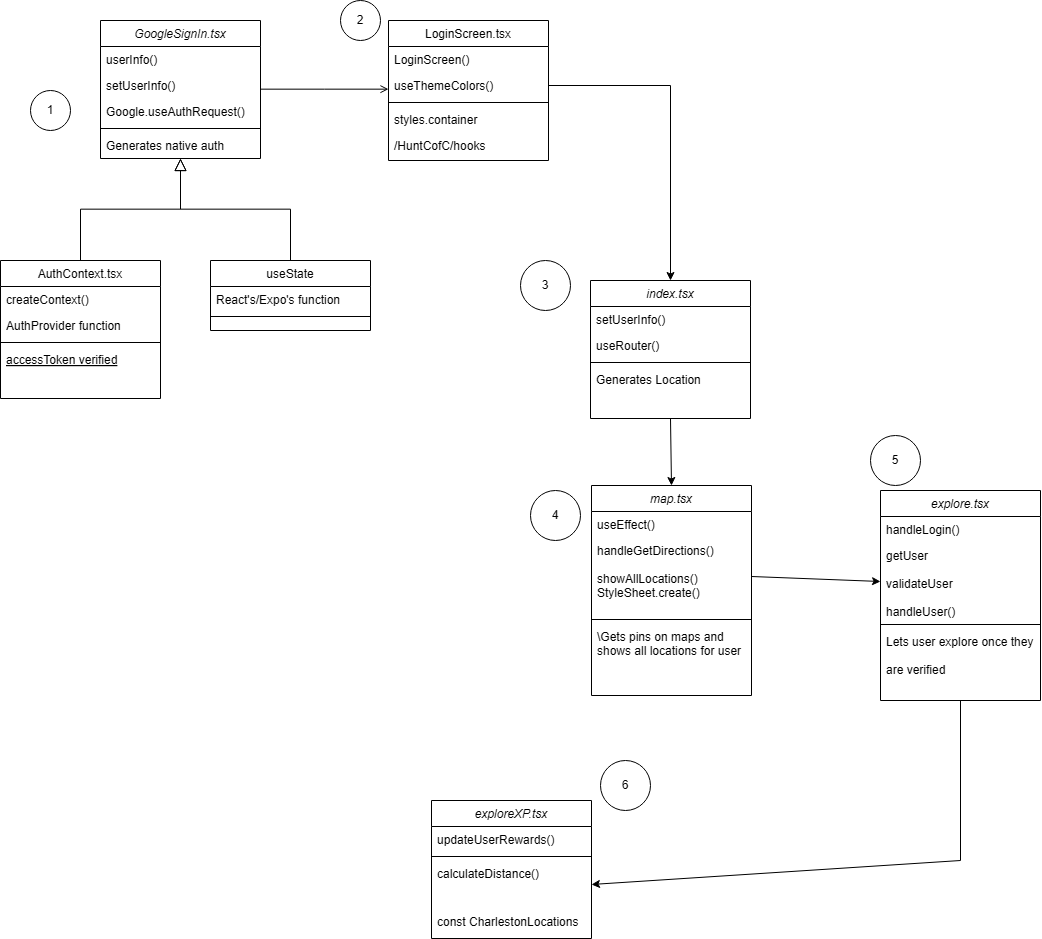

The diagram above was exported from draw.io. Its source (the exported page's mxGraphModel, read from the mxfile embedded in the PNG):
<mxGraphModel dx="1158" dy="1238" grid="1" gridSize="10" guides="1" tooltips="1" connect="1" arrows="1" fold="1" page="1" pageScale="1" pageWidth="827" pageHeight="1169" math="0" shadow="0">
  <root>
    <mxCell id="WIyWlLk6GJQsqaUBKTNV-0" />
    <mxCell id="WIyWlLk6GJQsqaUBKTNV-1" parent="WIyWlLk6GJQsqaUBKTNV-0" />
    <mxCell id="zkfFHV4jXpPFQw0GAbJ--0" value="GoogleSignIn.tsx" style="swimlane;fontStyle=2;align=center;verticalAlign=top;childLayout=stackLayout;horizontal=1;startSize=26;horizontalStack=0;resizeParent=1;resizeLast=0;collapsible=1;marginBottom=0;rounded=0;shadow=0;strokeWidth=1;" parent="WIyWlLk6GJQsqaUBKTNV-1" vertex="1">
      <mxGeometry x="220" y="120" width="160" height="138" as="geometry">
        <mxRectangle x="230" y="140" width="160" height="26" as="alternateBounds" />
      </mxGeometry>
    </mxCell>
    <mxCell id="zkfFHV4jXpPFQw0GAbJ--1" value="userInfo()" style="text;align=left;verticalAlign=top;spacingLeft=4;spacingRight=4;overflow=hidden;rotatable=0;points=[[0,0.5],[1,0.5]];portConstraint=eastwest;" parent="zkfFHV4jXpPFQw0GAbJ--0" vertex="1">
      <mxGeometry y="26" width="160" height="26" as="geometry" />
    </mxCell>
    <mxCell id="zkfFHV4jXpPFQw0GAbJ--2" value="setUserInfo()" style="text;align=left;verticalAlign=top;spacingLeft=4;spacingRight=4;overflow=hidden;rotatable=0;points=[[0,0.5],[1,0.5]];portConstraint=eastwest;rounded=0;shadow=0;html=0;" parent="zkfFHV4jXpPFQw0GAbJ--0" vertex="1">
      <mxGeometry y="52" width="160" height="26" as="geometry" />
    </mxCell>
    <mxCell id="zkfFHV4jXpPFQw0GAbJ--3" value="Google.useAuthRequest()" style="text;align=left;verticalAlign=top;spacingLeft=4;spacingRight=4;overflow=hidden;rotatable=0;points=[[0,0.5],[1,0.5]];portConstraint=eastwest;rounded=0;shadow=0;html=0;" parent="zkfFHV4jXpPFQw0GAbJ--0" vertex="1">
      <mxGeometry y="78" width="160" height="26" as="geometry" />
    </mxCell>
    <mxCell id="zkfFHV4jXpPFQw0GAbJ--4" value="" style="line;html=1;strokeWidth=1;align=left;verticalAlign=middle;spacingTop=-1;spacingLeft=3;spacingRight=3;rotatable=0;labelPosition=right;points=[];portConstraint=eastwest;" parent="zkfFHV4jXpPFQw0GAbJ--0" vertex="1">
      <mxGeometry y="104" width="160" height="8" as="geometry" />
    </mxCell>
    <mxCell id="zkfFHV4jXpPFQw0GAbJ--5" value="Generates native auth" style="text;align=left;verticalAlign=top;spacingLeft=4;spacingRight=4;overflow=hidden;rotatable=0;points=[[0,0.5],[1,0.5]];portConstraint=eastwest;" parent="zkfFHV4jXpPFQw0GAbJ--0" vertex="1">
      <mxGeometry y="112" width="160" height="26" as="geometry" />
    </mxCell>
    <mxCell id="zkfFHV4jXpPFQw0GAbJ--6" value="AuthContext.tsx" style="swimlane;fontStyle=0;align=center;verticalAlign=top;childLayout=stackLayout;horizontal=1;startSize=26;horizontalStack=0;resizeParent=1;resizeLast=0;collapsible=1;marginBottom=0;rounded=0;shadow=0;strokeWidth=1;" parent="WIyWlLk6GJQsqaUBKTNV-1" vertex="1">
      <mxGeometry x="120" y="360" width="160" height="138" as="geometry">
        <mxRectangle x="130" y="380" width="160" height="26" as="alternateBounds" />
      </mxGeometry>
    </mxCell>
    <mxCell id="zkfFHV4jXpPFQw0GAbJ--7" value="createContext()" style="text;align=left;verticalAlign=top;spacingLeft=4;spacingRight=4;overflow=hidden;rotatable=0;points=[[0,0.5],[1,0.5]];portConstraint=eastwest;" parent="zkfFHV4jXpPFQw0GAbJ--6" vertex="1">
      <mxGeometry y="26" width="160" height="26" as="geometry" />
    </mxCell>
    <mxCell id="zkfFHV4jXpPFQw0GAbJ--8" value="AuthProvider function" style="text;align=left;verticalAlign=top;spacingLeft=4;spacingRight=4;overflow=hidden;rotatable=0;points=[[0,0.5],[1,0.5]];portConstraint=eastwest;rounded=0;shadow=0;html=0;" parent="zkfFHV4jXpPFQw0GAbJ--6" vertex="1">
      <mxGeometry y="52" width="160" height="26" as="geometry" />
    </mxCell>
    <mxCell id="zkfFHV4jXpPFQw0GAbJ--9" value="" style="line;html=1;strokeWidth=1;align=left;verticalAlign=middle;spacingTop=-1;spacingLeft=3;spacingRight=3;rotatable=0;labelPosition=right;points=[];portConstraint=eastwest;" parent="zkfFHV4jXpPFQw0GAbJ--6" vertex="1">
      <mxGeometry y="78" width="160" height="8" as="geometry" />
    </mxCell>
    <mxCell id="zkfFHV4jXpPFQw0GAbJ--10" value="accessToken verified" style="text;align=left;verticalAlign=top;spacingLeft=4;spacingRight=4;overflow=hidden;rotatable=0;points=[[0,0.5],[1,0.5]];portConstraint=eastwest;fontStyle=4" parent="zkfFHV4jXpPFQw0GAbJ--6" vertex="1">
      <mxGeometry y="86" width="160" height="26" as="geometry" />
    </mxCell>
    <mxCell id="zkfFHV4jXpPFQw0GAbJ--12" value="" style="endArrow=block;endSize=10;endFill=0;shadow=0;strokeWidth=1;rounded=0;curved=0;edgeStyle=elbowEdgeStyle;elbow=vertical;" parent="WIyWlLk6GJQsqaUBKTNV-1" source="zkfFHV4jXpPFQw0GAbJ--6" target="zkfFHV4jXpPFQw0GAbJ--0" edge="1">
      <mxGeometry width="160" relative="1" as="geometry">
        <mxPoint x="200" y="203" as="sourcePoint" />
        <mxPoint x="200" y="203" as="targetPoint" />
      </mxGeometry>
    </mxCell>
    <mxCell id="zkfFHV4jXpPFQw0GAbJ--13" value="useState" style="swimlane;fontStyle=0;align=center;verticalAlign=top;childLayout=stackLayout;horizontal=1;startSize=26;horizontalStack=0;resizeParent=1;resizeLast=0;collapsible=1;marginBottom=0;rounded=0;shadow=0;strokeWidth=1;" parent="WIyWlLk6GJQsqaUBKTNV-1" vertex="1">
      <mxGeometry x="330" y="360" width="160" height="70" as="geometry">
        <mxRectangle x="340" y="380" width="170" height="26" as="alternateBounds" />
      </mxGeometry>
    </mxCell>
    <mxCell id="zkfFHV4jXpPFQw0GAbJ--14" value="React's/Expo's function" style="text;align=left;verticalAlign=top;spacingLeft=4;spacingRight=4;overflow=hidden;rotatable=0;points=[[0,0.5],[1,0.5]];portConstraint=eastwest;" parent="zkfFHV4jXpPFQw0GAbJ--13" vertex="1">
      <mxGeometry y="26" width="160" height="26" as="geometry" />
    </mxCell>
    <mxCell id="zkfFHV4jXpPFQw0GAbJ--15" value="" style="line;html=1;strokeWidth=1;align=left;verticalAlign=middle;spacingTop=-1;spacingLeft=3;spacingRight=3;rotatable=0;labelPosition=right;points=[];portConstraint=eastwest;" parent="zkfFHV4jXpPFQw0GAbJ--13" vertex="1">
      <mxGeometry y="52" width="160" height="8" as="geometry" />
    </mxCell>
    <mxCell id="zkfFHV4jXpPFQw0GAbJ--16" value="" style="endArrow=block;endSize=10;endFill=0;shadow=0;strokeWidth=1;rounded=0;curved=0;edgeStyle=elbowEdgeStyle;elbow=vertical;" parent="WIyWlLk6GJQsqaUBKTNV-1" source="zkfFHV4jXpPFQw0GAbJ--13" target="zkfFHV4jXpPFQw0GAbJ--0" edge="1">
      <mxGeometry width="160" relative="1" as="geometry">
        <mxPoint x="210" y="373" as="sourcePoint" />
        <mxPoint x="310" y="271" as="targetPoint" />
      </mxGeometry>
    </mxCell>
    <mxCell id="zkfFHV4jXpPFQw0GAbJ--17" value="LoginScreen.tsx" style="swimlane;fontStyle=0;align=center;verticalAlign=top;childLayout=stackLayout;horizontal=1;startSize=26;horizontalStack=0;resizeParent=1;resizeLast=0;collapsible=1;marginBottom=0;rounded=0;shadow=0;strokeWidth=1;" parent="WIyWlLk6GJQsqaUBKTNV-1" vertex="1">
      <mxGeometry x="508" y="120" width="160" height="140" as="geometry">
        <mxRectangle x="550" y="140" width="160" height="26" as="alternateBounds" />
      </mxGeometry>
    </mxCell>
    <mxCell id="zkfFHV4jXpPFQw0GAbJ--19" value="LoginScreen()" style="text;align=left;verticalAlign=top;spacingLeft=4;spacingRight=4;overflow=hidden;rotatable=0;points=[[0,0.5],[1,0.5]];portConstraint=eastwest;rounded=0;shadow=0;html=0;" parent="zkfFHV4jXpPFQw0GAbJ--17" vertex="1">
      <mxGeometry y="26" width="160" height="26" as="geometry" />
    </mxCell>
    <mxCell id="zkfFHV4jXpPFQw0GAbJ--21" value="useThemeColors()" style="text;align=left;verticalAlign=top;spacingLeft=4;spacingRight=4;overflow=hidden;rotatable=0;points=[[0,0.5],[1,0.5]];portConstraint=eastwest;rounded=0;shadow=0;html=0;" parent="zkfFHV4jXpPFQw0GAbJ--17" vertex="1">
      <mxGeometry y="52" width="160" height="26" as="geometry" />
    </mxCell>
    <mxCell id="zkfFHV4jXpPFQw0GAbJ--23" value="" style="line;html=1;strokeWidth=1;align=left;verticalAlign=middle;spacingTop=-1;spacingLeft=3;spacingRight=3;rotatable=0;labelPosition=right;points=[];portConstraint=eastwest;" parent="zkfFHV4jXpPFQw0GAbJ--17" vertex="1">
      <mxGeometry y="78" width="160" height="8" as="geometry" />
    </mxCell>
    <mxCell id="zkfFHV4jXpPFQw0GAbJ--24" value="styles.container" style="text;align=left;verticalAlign=top;spacingLeft=4;spacingRight=4;overflow=hidden;rotatable=0;points=[[0,0.5],[1,0.5]];portConstraint=eastwest;" parent="zkfFHV4jXpPFQw0GAbJ--17" vertex="1">
      <mxGeometry y="86" width="160" height="26" as="geometry" />
    </mxCell>
    <mxCell id="zkfFHV4jXpPFQw0GAbJ--25" value="/HuntCofC/hooks" style="text;align=left;verticalAlign=top;spacingLeft=4;spacingRight=4;overflow=hidden;rotatable=0;points=[[0,0.5],[1,0.5]];portConstraint=eastwest;" parent="zkfFHV4jXpPFQw0GAbJ--17" vertex="1">
      <mxGeometry y="112" width="160" height="26" as="geometry" />
    </mxCell>
    <mxCell id="zkfFHV4jXpPFQw0GAbJ--26" value="" style="endArrow=open;shadow=0;strokeWidth=1;rounded=0;curved=0;endFill=1;edgeStyle=elbowEdgeStyle;elbow=vertical;" parent="WIyWlLk6GJQsqaUBKTNV-1" source="zkfFHV4jXpPFQw0GAbJ--0" target="zkfFHV4jXpPFQw0GAbJ--17" edge="1">
      <mxGeometry x="0.5" y="41" relative="1" as="geometry">
        <mxPoint x="380" y="192" as="sourcePoint" />
        <mxPoint x="540" y="192" as="targetPoint" />
        <mxPoint x="-40" y="32" as="offset" />
      </mxGeometry>
    </mxCell>
    <mxCell id="mm7CsdsPV8rkPWV_osJf-2" value="1" style="ellipse;whiteSpace=wrap;html=1;aspect=fixed;" vertex="1" parent="WIyWlLk6GJQsqaUBKTNV-1">
      <mxGeometry x="150" y="190" width="40" height="40" as="geometry" />
    </mxCell>
    <mxCell id="mm7CsdsPV8rkPWV_osJf-3" value="2" style="ellipse;whiteSpace=wrap;html=1;aspect=fixed;" vertex="1" parent="WIyWlLk6GJQsqaUBKTNV-1">
      <mxGeometry x="460" y="100" width="40" height="40" as="geometry" />
    </mxCell>
    <mxCell id="mm7CsdsPV8rkPWV_osJf-22" style="edgeStyle=none;rounded=0;orthogonalLoop=1;jettySize=auto;html=1;exitX=0.5;exitY=1;exitDx=0;exitDy=0;entryX=0.5;entryY=0;entryDx=0;entryDy=0;" edge="1" parent="WIyWlLk6GJQsqaUBKTNV-1" source="mm7CsdsPV8rkPWV_osJf-5" target="mm7CsdsPV8rkPWV_osJf-17">
      <mxGeometry relative="1" as="geometry" />
    </mxCell>
    <mxCell id="mm7CsdsPV8rkPWV_osJf-5" value="index.tsx" style="swimlane;fontStyle=2;align=center;verticalAlign=top;childLayout=stackLayout;horizontal=1;startSize=26;horizontalStack=0;resizeParent=1;resizeLast=0;collapsible=1;marginBottom=0;rounded=0;shadow=0;strokeWidth=1;" vertex="1" parent="WIyWlLk6GJQsqaUBKTNV-1">
      <mxGeometry x="710" y="380" width="160" height="138" as="geometry">
        <mxRectangle x="230" y="140" width="160" height="26" as="alternateBounds" />
      </mxGeometry>
    </mxCell>
    <mxCell id="mm7CsdsPV8rkPWV_osJf-7" value="setUserInfo()" style="text;align=left;verticalAlign=top;spacingLeft=4;spacingRight=4;overflow=hidden;rotatable=0;points=[[0,0.5],[1,0.5]];portConstraint=eastwest;rounded=0;shadow=0;html=0;" vertex="1" parent="mm7CsdsPV8rkPWV_osJf-5">
      <mxGeometry y="26" width="160" height="26" as="geometry" />
    </mxCell>
    <mxCell id="mm7CsdsPV8rkPWV_osJf-8" value="useRouter()" style="text;align=left;verticalAlign=top;spacingLeft=4;spacingRight=4;overflow=hidden;rotatable=0;points=[[0,0.5],[1,0.5]];portConstraint=eastwest;rounded=0;shadow=0;html=0;" vertex="1" parent="mm7CsdsPV8rkPWV_osJf-5">
      <mxGeometry y="52" width="160" height="26" as="geometry" />
    </mxCell>
    <mxCell id="mm7CsdsPV8rkPWV_osJf-9" value="" style="line;html=1;strokeWidth=1;align=left;verticalAlign=middle;spacingTop=-1;spacingLeft=3;spacingRight=3;rotatable=0;labelPosition=right;points=[];portConstraint=eastwest;" vertex="1" parent="mm7CsdsPV8rkPWV_osJf-5">
      <mxGeometry y="78" width="160" height="8" as="geometry" />
    </mxCell>
    <mxCell id="mm7CsdsPV8rkPWV_osJf-10" value="Generates Location" style="text;align=left;verticalAlign=top;spacingLeft=4;spacingRight=4;overflow=hidden;rotatable=0;points=[[0,0.5],[1,0.5]];portConstraint=eastwest;" vertex="1" parent="mm7CsdsPV8rkPWV_osJf-5">
      <mxGeometry y="86" width="160" height="26" as="geometry" />
    </mxCell>
    <mxCell id="mm7CsdsPV8rkPWV_osJf-13" style="edgeStyle=none;rounded=0;orthogonalLoop=1;jettySize=auto;html=1;exitX=1;exitY=0.5;exitDx=0;exitDy=0;entryX=0.5;entryY=0;entryDx=0;entryDy=0;" edge="1" parent="WIyWlLk6GJQsqaUBKTNV-1" source="zkfFHV4jXpPFQw0GAbJ--21" target="mm7CsdsPV8rkPWV_osJf-5">
      <mxGeometry relative="1" as="geometry">
        <Array as="points">
          <mxPoint x="790" y="185" />
        </Array>
      </mxGeometry>
    </mxCell>
    <mxCell id="mm7CsdsPV8rkPWV_osJf-14" value="3" style="ellipse;whiteSpace=wrap;html=1;aspect=fixed;" vertex="1" parent="WIyWlLk6GJQsqaUBKTNV-1">
      <mxGeometry x="640" y="360" width="50" height="50" as="geometry" />
    </mxCell>
    <mxCell id="mm7CsdsPV8rkPWV_osJf-17" value="map.tsx" style="swimlane;fontStyle=2;align=center;verticalAlign=top;childLayout=stackLayout;horizontal=1;startSize=26;horizontalStack=0;resizeParent=1;resizeLast=0;collapsible=1;marginBottom=0;rounded=0;shadow=0;strokeWidth=1;" vertex="1" parent="WIyWlLk6GJQsqaUBKTNV-1">
      <mxGeometry x="711" y="585" width="160" height="210" as="geometry">
        <mxRectangle x="230" y="140" width="160" height="26" as="alternateBounds" />
      </mxGeometry>
    </mxCell>
    <mxCell id="mm7CsdsPV8rkPWV_osJf-18" value="useEffect()" style="text;align=left;verticalAlign=top;spacingLeft=4;spacingRight=4;overflow=hidden;rotatable=0;points=[[0,0.5],[1,0.5]];portConstraint=eastwest;rounded=0;shadow=0;html=0;" vertex="1" parent="mm7CsdsPV8rkPWV_osJf-17">
      <mxGeometry y="26" width="160" height="26" as="geometry" />
    </mxCell>
    <mxCell id="mm7CsdsPV8rkPWV_osJf-19" value="handleGetDirections()&#10;&#10;showAllLocations()&#10;StyleSheet.create()" style="text;align=left;verticalAlign=top;spacingLeft=4;spacingRight=4;overflow=hidden;rotatable=0;points=[[0,0.5],[1,0.5]];portConstraint=eastwest;rounded=0;shadow=0;html=0;" vertex="1" parent="mm7CsdsPV8rkPWV_osJf-17">
      <mxGeometry y="52" width="160" height="78" as="geometry" />
    </mxCell>
    <mxCell id="mm7CsdsPV8rkPWV_osJf-20" value="" style="line;html=1;strokeWidth=1;align=left;verticalAlign=middle;spacingTop=-1;spacingLeft=3;spacingRight=3;rotatable=0;labelPosition=right;points=[];portConstraint=eastwest;" vertex="1" parent="mm7CsdsPV8rkPWV_osJf-17">
      <mxGeometry y="130" width="160" height="8" as="geometry" />
    </mxCell>
    <mxCell id="mm7CsdsPV8rkPWV_osJf-21" value="\Gets pins on maps and &#10;shows all locations for user" style="text;align=left;verticalAlign=top;spacingLeft=4;spacingRight=4;overflow=hidden;rotatable=0;points=[[0,0.5],[1,0.5]];portConstraint=eastwest;" vertex="1" parent="mm7CsdsPV8rkPWV_osJf-17">
      <mxGeometry y="138" width="160" height="72" as="geometry" />
    </mxCell>
    <mxCell id="mm7CsdsPV8rkPWV_osJf-23" value="4" style="ellipse;whiteSpace=wrap;html=1;aspect=fixed;" vertex="1" parent="WIyWlLk6GJQsqaUBKTNV-1">
      <mxGeometry x="650" y="590" width="50" height="50" as="geometry" />
    </mxCell>
    <mxCell id="mm7CsdsPV8rkPWV_osJf-36" style="edgeStyle=none;rounded=0;orthogonalLoop=1;jettySize=auto;html=1;exitX=0.5;exitY=1;exitDx=0;exitDy=0;entryX=1;entryY=0.5;entryDx=0;entryDy=0;" edge="1" parent="WIyWlLk6GJQsqaUBKTNV-1" source="mm7CsdsPV8rkPWV_osJf-24" target="mm7CsdsPV8rkPWV_osJf-33">
      <mxGeometry relative="1" as="geometry">
        <Array as="points">
          <mxPoint x="1080" y="960" />
        </Array>
      </mxGeometry>
    </mxCell>
    <mxCell id="mm7CsdsPV8rkPWV_osJf-24" value="explore.tsx" style="swimlane;fontStyle=2;align=center;verticalAlign=top;childLayout=stackLayout;horizontal=1;startSize=26;horizontalStack=0;resizeParent=1;resizeLast=0;collapsible=1;marginBottom=0;rounded=0;shadow=0;strokeWidth=1;" vertex="1" parent="WIyWlLk6GJQsqaUBKTNV-1">
      <mxGeometry x="1000" y="590" width="160" height="210" as="geometry">
        <mxRectangle x="230" y="140" width="160" height="26" as="alternateBounds" />
      </mxGeometry>
    </mxCell>
    <mxCell id="mm7CsdsPV8rkPWV_osJf-25" value="handleLogin()" style="text;align=left;verticalAlign=top;spacingLeft=4;spacingRight=4;overflow=hidden;rotatable=0;points=[[0,0.5],[1,0.5]];portConstraint=eastwest;rounded=0;shadow=0;html=0;" vertex="1" parent="mm7CsdsPV8rkPWV_osJf-24">
      <mxGeometry y="26" width="160" height="26" as="geometry" />
    </mxCell>
    <mxCell id="mm7CsdsPV8rkPWV_osJf-26" value="getUser&#10;&#10;validateUser&#10;&#10;handleUser()" style="text;align=left;verticalAlign=top;spacingLeft=4;spacingRight=4;overflow=hidden;rotatable=0;points=[[0,0.5],[1,0.5]];portConstraint=eastwest;rounded=0;shadow=0;html=0;" vertex="1" parent="mm7CsdsPV8rkPWV_osJf-24">
      <mxGeometry y="52" width="160" height="78" as="geometry" />
    </mxCell>
    <mxCell id="mm7CsdsPV8rkPWV_osJf-27" value="" style="line;html=1;strokeWidth=1;align=left;verticalAlign=middle;spacingTop=-1;spacingLeft=3;spacingRight=3;rotatable=0;labelPosition=right;points=[];portConstraint=eastwest;" vertex="1" parent="mm7CsdsPV8rkPWV_osJf-24">
      <mxGeometry y="130" width="160" height="8" as="geometry" />
    </mxCell>
    <mxCell id="mm7CsdsPV8rkPWV_osJf-28" value="Lets user explore once they&#10;&#10;are verified" style="text;align=left;verticalAlign=top;spacingLeft=4;spacingRight=4;overflow=hidden;rotatable=0;points=[[0,0.5],[1,0.5]];portConstraint=eastwest;" vertex="1" parent="mm7CsdsPV8rkPWV_osJf-24">
      <mxGeometry y="138" width="160" height="72" as="geometry" />
    </mxCell>
    <mxCell id="mm7CsdsPV8rkPWV_osJf-29" style="edgeStyle=none;rounded=0;orthogonalLoop=1;jettySize=auto;html=1;exitX=1;exitY=0.5;exitDx=0;exitDy=0;entryX=0;entryY=0.5;entryDx=0;entryDy=0;" edge="1" parent="WIyWlLk6GJQsqaUBKTNV-1" source="mm7CsdsPV8rkPWV_osJf-19" target="mm7CsdsPV8rkPWV_osJf-26">
      <mxGeometry relative="1" as="geometry" />
    </mxCell>
    <mxCell id="mm7CsdsPV8rkPWV_osJf-30" value="5" style="ellipse;whiteSpace=wrap;html=1;aspect=fixed;" vertex="1" parent="WIyWlLk6GJQsqaUBKTNV-1">
      <mxGeometry x="990" y="535" width="50" height="50" as="geometry" />
    </mxCell>
    <mxCell id="mm7CsdsPV8rkPWV_osJf-31" value="exploreXP.tsx" style="swimlane;fontStyle=2;align=center;verticalAlign=top;childLayout=stackLayout;horizontal=1;startSize=26;horizontalStack=0;resizeParent=1;resizeLast=0;collapsible=1;marginBottom=0;rounded=0;shadow=0;strokeWidth=1;" vertex="1" parent="WIyWlLk6GJQsqaUBKTNV-1">
      <mxGeometry x="551" y="900" width="160" height="138" as="geometry">
        <mxRectangle x="230" y="140" width="160" height="26" as="alternateBounds" />
      </mxGeometry>
    </mxCell>
    <mxCell id="mm7CsdsPV8rkPWV_osJf-32" value="updateUserRewards()" style="text;align=left;verticalAlign=top;spacingLeft=4;spacingRight=4;overflow=hidden;rotatable=0;points=[[0,0.5],[1,0.5]];portConstraint=eastwest;rounded=0;shadow=0;html=0;" vertex="1" parent="mm7CsdsPV8rkPWV_osJf-31">
      <mxGeometry y="26" width="160" height="26" as="geometry" />
    </mxCell>
    <mxCell id="mm7CsdsPV8rkPWV_osJf-34" value="" style="line;html=1;strokeWidth=1;align=left;verticalAlign=middle;spacingTop=-1;spacingLeft=3;spacingRight=3;rotatable=0;labelPosition=right;points=[];portConstraint=eastwest;" vertex="1" parent="mm7CsdsPV8rkPWV_osJf-31">
      <mxGeometry y="52" width="160" height="8" as="geometry" />
    </mxCell>
    <mxCell id="mm7CsdsPV8rkPWV_osJf-33" value="calculateDistance()" style="text;align=left;verticalAlign=top;spacingLeft=4;spacingRight=4;overflow=hidden;rotatable=0;points=[[0,0.5],[1,0.5]];portConstraint=eastwest;rounded=0;shadow=0;html=0;" vertex="1" parent="mm7CsdsPV8rkPWV_osJf-31">
      <mxGeometry y="60" width="160" height="48" as="geometry" />
    </mxCell>
    <mxCell id="mm7CsdsPV8rkPWV_osJf-35" value="const CharlestonLocations" style="text;align=left;verticalAlign=top;spacingLeft=4;spacingRight=4;overflow=hidden;rotatable=0;points=[[0,0.5],[1,0.5]];portConstraint=eastwest;" vertex="1" parent="mm7CsdsPV8rkPWV_osJf-31">
      <mxGeometry y="108" width="160" height="26" as="geometry" />
    </mxCell>
    <mxCell id="mm7CsdsPV8rkPWV_osJf-42" value="6" style="ellipse;whiteSpace=wrap;html=1;aspect=fixed;" vertex="1" parent="WIyWlLk6GJQsqaUBKTNV-1">
      <mxGeometry x="720" y="860" width="50" height="50" as="geometry" />
    </mxCell>
  </root>
</mxGraphModel>